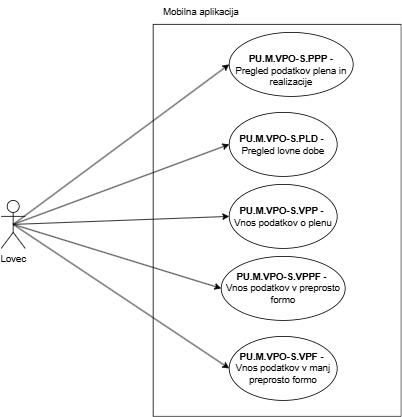

The diagram above was exported from draw.io. Its source (the exported page's mxGraphModel, read from the mxfile embedded in the PNG):
<mxGraphModel dx="1050" dy="530" grid="1" gridSize="10" guides="1" tooltips="1" connect="1" arrows="1" fold="1" page="1" pageScale="1" pageWidth="827" pageHeight="1169" math="0" shadow="0">
  <root>
    <mxCell id="0" />
    <mxCell id="1" parent="0" />
    <mxCell id="dSz4rzd0WYy0NmyHjK3E-31" value="Lovec" style="shape=umlActor;verticalLabelPosition=bottom;verticalAlign=top;html=1;outlineConnect=0;" vertex="1" parent="1">
      <mxGeometry x="90" y="250" width="30" height="60" as="geometry" />
    </mxCell>
    <mxCell id="dSz4rzd0WYy0NmyHjK3E-32" value="" style="swimlane;startSize=0;" vertex="1" parent="1">
      <mxGeometry x="280" y="30" width="310" height="490" as="geometry" />
    </mxCell>
    <mxCell id="dSz4rzd0WYy0NmyHjK3E-33" value="&lt;br&gt;&lt;table style=&quot;border-collapse:&lt;br/&gt; collapse;width:107pt&quot; width=&quot;142&quot; cellspacing=&quot;0&quot; cellpadding=&quot;0&quot; border=&quot;0&quot;&gt;&lt;tbody&gt;&lt;tr style=&quot;mso-height-source:userset;height:36.6pt&quot; height=&quot;49&quot;&gt;  &lt;td style=&quot;height:36.6pt;width:107pt&quot; width=&quot;142&quot; class=&quot;xl63&quot; height=&quot;49&quot;&gt;&lt;b&gt;PU.M.VPO-S.PPP&lt;/b&gt; -&lt;br&gt;Pregled podatkov plena in realizacije&lt;/td&gt;&lt;/tr&gt;&lt;/tbody&gt;&lt;/table&gt;" style="ellipse;whiteSpace=wrap;html=1;" vertex="1" parent="dSz4rzd0WYy0NmyHjK3E-32">
      <mxGeometry x="95" y="10" width="155" height="80" as="geometry" />
    </mxCell>
    <mxCell id="dSz4rzd0WYy0NmyHjK3E-36" value="&lt;b&gt;PU.M.VPO-S.VPPF&lt;/b&gt; -&amp;nbsp;&lt;div&gt;Vnos podatkov v preprosto formo&lt;/div&gt;" style="ellipse;whiteSpace=wrap;html=1;" vertex="1" parent="dSz4rzd0WYy0NmyHjK3E-32">
      <mxGeometry x="85" y="290" width="155" height="80" as="geometry" />
    </mxCell>
    <mxCell id="dSz4rzd0WYy0NmyHjK3E-38" value="&lt;b&gt;PU.M.VPO-S.PLD&lt;/b&gt; -&amp;nbsp;&lt;div&gt;Pregled lovne dobe&lt;/div&gt;" style="ellipse;whiteSpace=wrap;html=1;" vertex="1" parent="dSz4rzd0WYy0NmyHjK3E-32">
      <mxGeometry x="95" y="110" width="135" height="80" as="geometry" />
    </mxCell>
    <mxCell id="dSz4rzd0WYy0NmyHjK3E-37" value="&lt;b&gt;PU.M.VPO-S.VPF -&amp;nbsp;&lt;/b&gt;&lt;div&gt;Vnos podatkov v manj preprosto formo&lt;/div&gt;" style="ellipse;whiteSpace=wrap;html=1;" vertex="1" parent="dSz4rzd0WYy0NmyHjK3E-32">
      <mxGeometry x="95" y="390" width="135" height="80" as="geometry" />
    </mxCell>
    <mxCell id="dSz4rzd0WYy0NmyHjK3E-35" value="&lt;b&gt;PU.M.VPO-S.VPP &lt;/b&gt;-&amp;nbsp;&lt;div&gt;Vnos podatkov o plenu&lt;/div&gt;" style="ellipse;whiteSpace=wrap;html=1;" vertex="1" parent="dSz4rzd0WYy0NmyHjK3E-32">
      <mxGeometry x="95" y="200" width="135" height="80" as="geometry" />
    </mxCell>
    <mxCell id="dSz4rzd0WYy0NmyHjK3E-40" value="" style="endArrow=classic;html=1;rounded=0;exitX=0.5;exitY=0.5;exitDx=0;exitDy=0;exitPerimeter=0;entryX=0;entryY=0.5;entryDx=0;entryDy=0;" edge="1" parent="1" source="dSz4rzd0WYy0NmyHjK3E-31" target="dSz4rzd0WYy0NmyHjK3E-33">
      <mxGeometry width="50" height="50" relative="1" as="geometry">
        <mxPoint x="390" y="260" as="sourcePoint" />
        <mxPoint x="440" y="210" as="targetPoint" />
      </mxGeometry>
    </mxCell>
    <mxCell id="dSz4rzd0WYy0NmyHjK3E-41" value="" style="endArrow=classic;html=1;rounded=0;exitX=0.5;exitY=0.5;exitDx=0;exitDy=0;exitPerimeter=0;entryX=0;entryY=0.5;entryDx=0;entryDy=0;" edge="1" parent="1" source="dSz4rzd0WYy0NmyHjK3E-31" target="dSz4rzd0WYy0NmyHjK3E-38">
      <mxGeometry width="50" height="50" relative="1" as="geometry">
        <mxPoint x="115" y="290" as="sourcePoint" />
        <mxPoint x="385" y="90" as="targetPoint" />
      </mxGeometry>
    </mxCell>
    <mxCell id="dSz4rzd0WYy0NmyHjK3E-42" value="" style="endArrow=classic;html=1;rounded=0;exitX=0.5;exitY=0.5;exitDx=0;exitDy=0;exitPerimeter=0;entryX=0;entryY=0.5;entryDx=0;entryDy=0;" edge="1" parent="1" source="dSz4rzd0WYy0NmyHjK3E-31" target="dSz4rzd0WYy0NmyHjK3E-35">
      <mxGeometry width="50" height="50" relative="1" as="geometry">
        <mxPoint x="115" y="290" as="sourcePoint" />
        <mxPoint x="385" y="190" as="targetPoint" />
      </mxGeometry>
    </mxCell>
    <mxCell id="dSz4rzd0WYy0NmyHjK3E-43" value="" style="endArrow=classic;html=1;rounded=0;exitX=0.5;exitY=0.5;exitDx=0;exitDy=0;exitPerimeter=0;entryX=0;entryY=0.5;entryDx=0;entryDy=0;" edge="1" parent="1" source="dSz4rzd0WYy0NmyHjK3E-31" target="dSz4rzd0WYy0NmyHjK3E-36">
      <mxGeometry width="50" height="50" relative="1" as="geometry">
        <mxPoint x="125" y="300" as="sourcePoint" />
        <mxPoint x="395" y="200" as="targetPoint" />
      </mxGeometry>
    </mxCell>
    <mxCell id="dSz4rzd0WYy0NmyHjK3E-44" value="" style="endArrow=classic;html=1;rounded=0;exitX=0.5;exitY=0.5;exitDx=0;exitDy=0;exitPerimeter=0;entryX=0;entryY=0.5;entryDx=0;entryDy=0;" edge="1" parent="1" source="dSz4rzd0WYy0NmyHjK3E-31" target="dSz4rzd0WYy0NmyHjK3E-37">
      <mxGeometry width="50" height="50" relative="1" as="geometry">
        <mxPoint x="135" y="310" as="sourcePoint" />
        <mxPoint x="405" y="210" as="targetPoint" />
      </mxGeometry>
    </mxCell>
    <mxCell id="dSz4rzd0WYy0NmyHjK3E-45" value="Mobilna aplikacija" style="text;html=1;align=center;verticalAlign=middle;whiteSpace=wrap;rounded=0;" vertex="1" parent="1">
      <mxGeometry x="280" width="120" height="30" as="geometry" />
    </mxCell>
  </root>
</mxGraphModel>